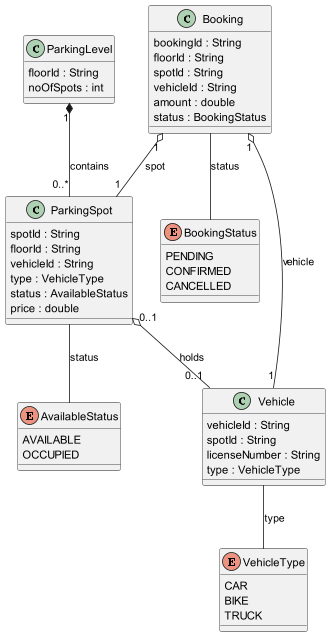

The diagram above was rendered by PlantUML. Its source (embedded in the PNG):
@startuml
' Define Enums
enum VehicleType {
    CAR
    BIKE
    TRUCK
}

enum AvailableStatus {
    AVAILABLE
    OCCUPIED
}

enum BookingStatus {
    PENDING
    CONFIRMED
    CANCELLED
}

' Define Classes
class ParkingLevel {
    floorId : String
    noOfSpots : int
}

class ParkingSpot {
    spotId : String
    floorId : String
    vehicleId : String
    type : VehicleType
    status : AvailableStatus
    price : double
}

class Vehicle {
    vehicleId : String
    spotId : String
    licenseNumber : String
    type : VehicleType
}

class Booking {
    bookingId : String
    floorId : String
    spotId : String
    vehicleId : String
    amount : double
    status : BookingStatus
}

' Define Relationships

' Composition: ParkingLevel contains ParkingSpots, ParkingSpot cannot exist without ParkingLevel
ParkingLevel "1" *-- "0..*" ParkingSpot : contains

' Aggregation: ParkingSpot holds Vehicle, but Vehicle can exist independently
ParkingSpot "0..1" o-- "0..1" Vehicle : holds

' Aggregation: Booking references ParkingSpot and Vehicle, but they can exist independently
Booking "1" o-- "1" ParkingSpot : spot
Booking "1" o-- "1" Vehicle : vehicle

' BookingStatus and AvailableStatus are enumerations used within Booking and ParkingSpot
Booking -- BookingStatus : status
ParkingSpot -- AvailableStatus : status
Vehicle -- VehicleType : type

@enduml